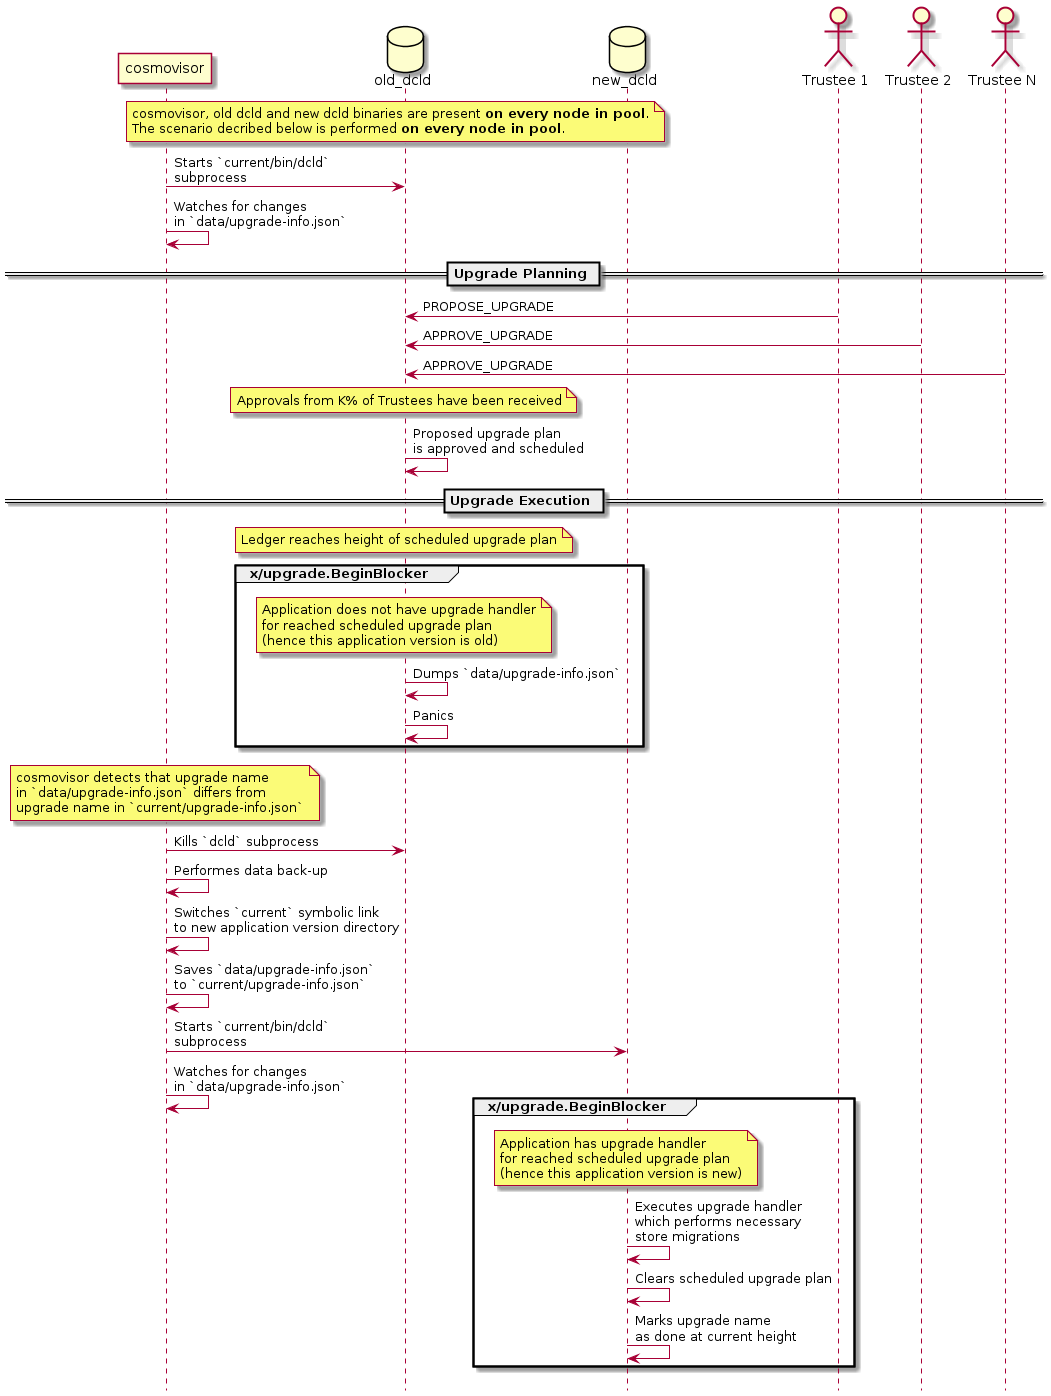

The diagram above was rendered by PlantUML. Its source (embedded in the PNG):
@startuml
!pragma teoz true
hide footbox

participant cosmovisor as C
database old_dcld as OD
database new_dcld as ND
actor "Trustee 1" as T1
actor "Trustee 2" as T2
actor "Trustee N" as TN

note over C, ND
    cosmovisor, old dcld and new dcld binaries are present <b>on every node in pool</b>.
    The scenario decribed below is performed <b>on every node in pool</b>.
end note

C -> OD: Starts `current/bin/dcld`\nsubprocess
C -> C: Watches for changes\nin `data/upgrade-info.json`

== Upgrade Planning ==

T1 -> OD: PROPOSE_UPGRADE
T2 -> OD: APPROVE_UPGRADE
TN -> OD: APPROVE_UPGRADE

note over OD
    Approvals from K% of Trustees have been received
end note

OD -> OD: Proposed upgrade plan\nis approved and scheduled

== Upgrade Execution ==

note over OD
    Ledger reaches height of scheduled upgrade plan
end note

group x/upgrade.BeginBlocker
    note over OD
        Application does not have upgrade handler
        for reached scheduled upgrade plan
        (hence this application version is old)
    end note

    OD -> OD: Dumps `data/upgrade-info.json`
    OD -> OD: Panics
end group

note over C
    cosmovisor detects that upgrade name
    in `data/upgrade-info.json` differs from
    upgrade name in `current/upgrade-info.json`
end note

C -> OD: Kills `dcld` subprocess
C -> C: Performes data back-up
C -> C: Switches `current` symbolic link\nto new application version directory
C -> C: Saves `data/upgrade-info.json`\nto `current/upgrade-info.json`
C -> ND: Starts `current/bin/dcld`\nsubprocess
C -> C: Watches for changes\nin `data/upgrade-info.json`

& group x/upgrade.BeginBlocker
    note over ND
        Application has upgrade handler
        for reached scheduled upgrade plan
        (hence this application version is new)
    end note

    ND -> ND: Executes upgrade handler\nwhich performs necessary\nstore migrations
    ND -> ND: Clears scheduled upgrade plan
    ND -> ND: Marks upgrade name\nas done at current height
end group

@enduml